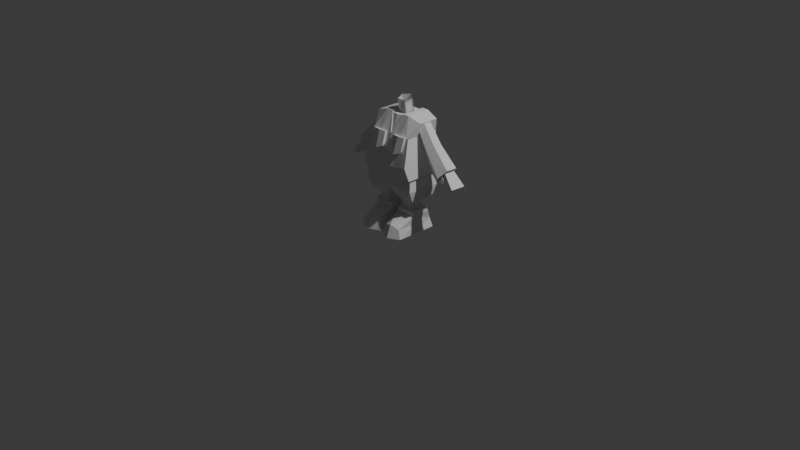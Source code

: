 # Source: Characters.blend  (saved by Blender 5.0.118; exported with 4.5.12 LTS)
import bpy
from mathutils import Matrix  # noqa: F401  (used for matrix-valued properties, if any)

bpy.ops.wm.read_factory_settings(use_empty=True)
scene = bpy.context.scene
scene.name = 'Scene'

# ---- collections
col_collection = bpy.data.collections.new('Collection'); scene.collection.children.link(col_collection)
col_player = bpy.data.collections.new('Player'); scene.collection.children.link(col_player)

# ---- world
world_world = bpy.data.worlds.new('World'); scene.world = world_world
world_world.use_nodes = True; world_world.node_tree.nodes.clear()
_N = world_world.node_tree.nodes; _L = world_world.node_tree.links
n0 = _N.new('ShaderNodeOutputWorld'); n0.name = 'World Output'; n0.location = (200, 100)
n1 = _N.new('ShaderNodeBackground'); n1.name = 'Background'; n1.location = (-200, 100)
n1.inputs[0].default_value = (0.05088, 0.05088, 0.05088, 1.0)
_L.new(n1.outputs[0], n0.inputs[0])
n0.is_active_output = True
world_world.color = (0.05088, 0.05088, 0.05088)
world_world.sun_shadow_jitter_overblur = 0.0

# ---- cameras
cam_camera = bpy.data.cameras.new('Camera')
cam_camera.clip_end = 100.0
cam_camera.ortho_scale = 7.314

# ---- lights
light_light = bpy.data.lights.new('Light', 'POINT')
light_light.energy = 1000.0
light_light.shadow_soft_size = 0.1

# ---- meshes
me_cube_001 = bpy.data.meshes.new('Cube.001')
me_cube_001.from_pydata([(-0.2739, -0.2436, -0.2846), (-0.2511, -0.06353, -0.04483), (-0.2739, 0.2086, -0.2846), (-0.2511, 0.1304, -0.0434), (-0.01476, -0.2436, -0.282), (-0.05859, -0.06201, -0.04333), (-0.01749, 0.2086, -0.282), (-0.05082, 0.1304, -0.0434), (-0.2404, -0.2296, -0.1928), (-0.2404, 0.1961, -0.1883), (-0.05624, 0.1961, -0.1874), (-0.05624, -0.2296, -0.1919), (-0.2604, -0.05102, -0.09847), (-0.2604, 0.1545, -0.09061), (-0.03883, 0.1545, -0.09014), (-0.03883, -0.05102, -0.098), (-0.05624, 0.1961, -0.1874), (-0.1471, 0.2086, -0.2833), (-0.1543, -0.2642, -0.1486), (-0.1526, -0.3109, -0.2833), (-0.1537, -0.08922, -0.04127), (-0.1526, 0.1597, -0.04266), (-0.02396, 0.0401, -0.0464), (-0.1535, 0.0369, -0.04584), (-0.2788, 0.0326, -0.04424), (-0.2604, 0.03411, -0.09521), (-0.03883, 0.0469, -0.09426), (-0.1527, 0.1505, -0.08738), (-0.1535, -0.05501, -0.09738), (-0.2739, -0.01048, -0.2846), (-0.01612, -0.01048, -0.282), (-0.03487, 0.008843, -0.1802), (-0.2618, 0.008843, -0.1811), (-0.1499, -0.05114, -0.2833), (-0.1525, 0.1268, -0.0551), (-0.1525, 0.1167, 0.1314), (-0.06368, 0.06238, -0.05859), (-0.06368, 0.05228, 0.1279), (-0.0976, -0.04186, -0.06423), (-0.0976, -0.05196, 0.1222), (-0.2074, -0.04186, -0.06423), (-0.2074, -0.05196, 0.1222), (-0.2413, 0.06238, -0.05859), (-0.2413, 0.05228, 0.1279), (-0.1525, 0.1268, -0.0551), (-0.1525, 0.1167, 0.1314), (-0.06368, 0.06238, -0.05859), (-0.06368, 0.05228, 0.1279), (-0.0976, -0.04186, -0.06423), (-0.0976, -0.05196, 0.1222), (-0.2074, -0.04186, -0.06423), (-0.2074, -0.05196, 0.1222), (-0.2413, 0.06238, -0.05859), (-0.2413, 0.05228, 0.1279)], [(34, 44), (35, 45), (36, 46), (37, 47), (38, 48), (39, 49), (40, 50), (41, 51), (42, 52), (43, 53)], [(12, 1, 24, 25), (13, 3, 21, 27), (14, 7, 22, 26), (15, 5, 20, 28), (29, 33, 19, 0), (7, 21, 23, 22), (4, 11, 18, 19), (30, 31, 11, 4), (2, 9, 10, 6, 17), (29, 32, 9, 2), (11, 15, 28, 12, 8, 18), (16, 14, 26, 15, 31), (9, 13, 27, 14, 10), (8, 12, 32), (19, 18, 8, 0), (33, 17, 6, 30), (20, 23, 24, 1), (24, 23, 21, 3), (22, 23, 20, 5), (25, 24, 3, 13), (26, 22, 5, 15), (27, 21, 7, 14), (28, 20, 1, 12), (19, 33, 30, 4), (0, 8, 32, 29), (6, 16, 31, 30), (2, 17, 33, 29), (32, 12, 25, 13, 9), (31, 15, 11), (34, 35, 37, 36), (36, 37, 39, 38), (38, 39, 41, 40), (40, 41, 43, 42), (42, 43, 35, 34)])
_uv = me_cube_001.uv_layers.new(name='UVMap')
_uv.uv.foreach_set('vector', [0.5625, 0.0, 0.625, 0.0, 0.625, 0.1261, 0.5625, 0.1035, 0.5625, 0.25, 0.625, 0.25, 0.625, 0.3734, 0.5625, 0.344, 0.5625, 0.5, 0.625, 0.5, 0.625, 0.6084, 0.5625, 0.6309, 0.5625, 0.75, 0.625, 0.75, 0.625, 0.8784, 0.5625, 0.8931, 0.125, 0.625, 0.2486, 0.625, 0.2486, 0.75, 0.125, 0.75, 0.625, 0.5, 0.7516, 0.5, 0.7525, 0.6215, 0.625, 0.6084, 0.375, 0.75, 0.5, 0.75, 0.5, 0.8787, 0.375, 0.8764, 0.375, 0.625, 0.5, 0.625, 0.5, 0.75, 0.375, 0.75, 0.375, 0.25, 0.5, 0.25, 0.5, 0.5, 0.375, 0.5, 0.375, 0.3736, 0.375, 0.125, 0.5, 0.125, 0.5, 0.25, 0.375, 0.25, 0.5, 0.75, 0.5625, 0.75, 0.5625, 0.8931, 0.5625, 1.0, 0.5, 1.0, 0.5, 0.8787, 0.5, 0.5, 0.5625, 0.5, 0.5625, 0.6309, 0.5625, 0.75, 0.5, 0.625, 0.5, 0.25, 0.5625, 0.25, 0.5625, 0.344, 0.5625, 0.5, 0.5, 0.5, 0.5, 0.0, 0.5625, 0.0, 0.5, 0.125, 0.375, 0.8764, 0.5, 0.8787, 0.5, 1.0, 0.375, 1.0, 0.2486, 0.625, 0.2486, 0.5, 0.375, 0.5, 0.375, 0.625, 0.7534, 0.75, 0.7525, 0.6215, 0.875, 0.6239, 0.875, 0.75, 0.875, 0.6239, 0.7525, 0.6215, 0.7516, 0.5, 0.875, 0.5, 0.625, 0.6084, 0.7525, 0.6215, 0.7534, 0.75, 0.625, 0.75, 0.5625, 0.1035, 0.625, 0.1261, 0.625, 0.25, 0.5625, 0.25, 0.5625, 0.6309, 0.625, 0.6084, 0.625, 0.75, 0.5625, 0.75, 0.5625, 0.344, 0.625, 0.3734, 0.625, 0.5, 0.5625, 0.5, 0.5625, 0.8931, 0.625, 0.8784, 0.625, 1.0, 0.5625, 1.0, 0.2486, 0.75, 0.2486, 0.625, 0.375, 0.625, 0.375, 0.75, 0.375, 0.0, 0.5, 0.0, 0.5, 0.125, 0.375, 0.125, 0.375, 0.5, 0.5, 0.5, 0.5, 0.625, 0.375, 0.625, 0.125, 0.5, 0.2486, 0.5, 0.2486, 0.625, 0.125, 0.625, 0.5, 0.125, 0.5625, 0.0, 0.5625, 0.1035, 0.5625, 0.25, 0.5, 0.25, 0.5, 0.625, 0.5625, 0.75, 0.5, 0.75, 1.0, 0.0, 1.0, 1.0, 0.8, 1.0, 0.8, 0.0, 0.8, 0.0, 0.8, 1.0, 0.6, 1.0, 0.6, 0.0, 0.6, 0.0, 0.6, 1.0, 0.4, 1.0, 0.4, 0.0, 0.4, 0.0, 0.4, 1.0, 0.2, 1.0, 0.2, 0.0, 0.2, 0.0, 0.2, 1.0, 2.98e-08, 1.0, 2.98e-08, 0.0])
me_cube_001.update()
me_cube = bpy.data.meshes.new('Cube')
me_cube.from_pydata([(-0.954, -0.5368, -0.6328), (-0.9457, -0.6698, 1.949), (-0.954, 0.7073, -0.6328), (-0.9457, 0.4752, 1.949), (-0.165, 0.7073, -0.6328), (5.397e-05, 0.7382, 1.949), (-0.165, -0.5368, -0.6328), (0.0008612, -0.9328, 1.949), (-1.034, -0.7887, 0.4267), (-1.034, 0.8541, 0.4267), (-0.0004888, -0.7887, 0.4267), (-0.0004888, 0.8541, 0.4267), (-0.0004888, -0.7887, 0.4267), (-0.0004888, 0.8541, 0.4267), (-1.026, 0.08521, -0.6328), (-0.9457, -0.09729, 1.949), (-0.09321, 0.08521, -0.6328), (-1.034, 0.03268, 0.4267), (-0.0004888, 0.03268, 0.4267), (-0.5832, 0.8236, -0.6328), (-0.4799, -0.8013, 1.949), (-0.4799, 0.6067, 1.949), (-0.5832, -0.6531, -0.6328), (-0.5173, 0.8541, 0.4267), (-0.5173, -0.7887, 0.4267)], [(10, 12), (11, 13)], [(17, 15, 3, 9), (24, 20, 1, 8), (23, 21, 5, 11), (19, 23, 11, 4), (22, 24, 8, 0), (14, 17, 9, 2), (16, 18, 10, 6), (4, 11, 18, 16), (0, 8, 17, 14), (8, 1, 15, 17), (6, 10, 24, 22), (2, 9, 23, 19), (9, 3, 21, 23), (10, 7, 20, 24), (16, 6, 4), (22, 19, 4, 6), (19, 22, 0, 2), (14, 2, 0)])
_uv = me_cube.uv_layers.new(name='UVMap')
_uv.uv.foreach_set('vector', [0.4458, 0.125, 0.625, 0.125, 0.625, 0.25, 0.4458, 0.25, 0.4458, 0.9375, 0.625, 0.9375, 0.625, 1.0, 0.4458, 1.0, 0.4458, 0.3125, 0.625, 0.3125, 0.625, 0.375, 0.4458, 0.375, 0.375, 0.3125, 0.4458, 0.3125, 0.4458, 0.375, 0.375, 0.375, 0.375, 0.9375, 0.4458, 0.9375, 0.4458, 1.0, 0.375, 1.0, 0.375, 0.125, 0.4458, 0.125, 0.4458, 0.25, 0.375, 0.25, 0.375, 0.625, 0.4458, 0.625, 0.4458, 0.875, 0.375, 0.875, 0.375, 0.375, 0.4458, 0.375, 0.4458, 0.625, 0.375, 0.625, 0.375, 0.0, 0.4458, 0.0, 0.4458, 0.125, 0.375, 0.125, 0.4458, 0.0, 0.625, 0.0, 0.625, 0.125, 0.4458, 0.125, 0.375, 0.875, 0.4458, 0.875, 0.4458, 0.9375, 0.375, 0.9375, 0.375, 0.25, 0.4458, 0.25, 0.4458, 0.3125, 0.375, 0.3125, 0.4458, 0.25, 0.625, 0.25, 0.625, 0.3125, 0.4458, 0.3125, 0.4458, 0.875, 0.625, 0.875, 0.625, 0.9375, 0.4458, 0.9375, 0.375, 0.625, 0.375, 0.875, 0.375, 0.375, 0.375, 0.9375, 0.375, 0.3125, 0.375, 0.375, 0.375, 0.875, 0.375, 0.3125, 0.375, 0.9375, 0.375, 1.0, 0.375, 0.25, 0.375, 0.125, 0.375, 0.25, 0.375, 1.0])
me_cube.update()
me_cube_002 = bpy.data.meshes.new('Cube.002')
me_cube_002.from_pydata([(-1.068, -0.5658, -1.133), (-1.0, 0.02928, 0.7531), (-1.068, 0.7911, -1.133), (-1.0, 0.7705, 0.7531), (1.0, -1.0, 0.9131), (-0.4556, -0.3835, 0.2761), (-0.4556, 0.9073, 0.2131), (0.0, 0.8858, -1.308), (-0.2521, 0.8489, 0.9131), (0.0, -0.7034, -1.133), (-0.2521, -0.04889, 0.9131), (-0.3618, 0.8858, -1.263), (-0.5, -0.04889, 0.9131), (-0.5, 0.8489, 0.9131), (-0.3618, -0.7034, -1.263), (0.0, 0.9073, 0.1985), (0.0, -0.3835, 0.255), (-0.8304, 0.9073, 0.255), (-0.8304, -0.3835, 0.255), (-0.986, 0.8338, -0.653), (0.0, -0.6905, -0.653), (0.0, 0.8338, -0.7874), (-0.3942, 0.8338, -0.7527), (-0.3942, -0.6905, -0.7527), (-0.986, -0.6905, -0.653), (-0.2521, 0.8489, 0.9131), (0.0, 0.9073, 0.1985), (-0.1877, -0.364, 0.2646), (-0.7232, -0.364, 0.2681), (-0.4212, -0.5555, -0.328), (-0.6603, -0.5164, -0.1781), (-0.1703, -0.5269, -0.1934), (-0.1884, -0.4575, 0.2948), (-0.447, -0.4917, 0.3015), (-0.7239, -0.4575, 0.2983), (-0.4218, -0.6839, -0.3027), (-0.7085, -0.6157, -0.1961), (-0.1711, -0.6205, -0.1855), (-0.2366, 0.8421, 0.8642), (-0.2335, -0.0729, 0.8642), (-0.2272, 0.8007, 0.8642), (-0.2521, 0.7912, 0.9131), (-0.2336, -0.04378, 0.8642), (-0.2521, -0.02007, 0.9131), (-3.871e-05, -0.3846, 0.2543), (-0.0001432, -0.3555, 0.2543), (-0.0004247, 0.9075, 0.1984), (0.0005681, 0.8731, 0.203), (0.0003838, -0.0757, 0.852), (0.0004591, -0.3407, 0.2695), (0.0002257, 0.8132, 0.8525), (0.001015, 0.8856, 0.1912), (-0.2555, 0.4506, 0.8609), (-0.1579, 0.07208, 1.346), (-0.1579, 0.1538, 0.8152), (0.1579, 0.07208, 1.346), (0.1579, 0.1538, 0.8152), (0.2555, 0.3689, 1.392), (0.2555, 0.4506, 0.8609), (3.579e-08, 0.5524, 1.42), (3.579e-08, 0.6341, 0.8505), (-0.2999, 0.4156, 0.8719), (-0.3215, 0.4175, 0.9208), (-0.5, 0.3647, 0.9131), (-0.2555, 0.3689, 1.392), (-1.358, 0.6414, -0.167), (-0.8848, 0.6155, 0.4708), (-1.195, 0.4865, -0.3843), (-0.8372, 0.4825, 0.3006), (-1.186, 0.1739, -0.3792), (-0.8289, 0.2143, 0.3049), (-1.339, 0.01626, -0.1569), (-0.8683, 0.07908, 0.4794), (-1.502, 0.1712, 0.06041), (-0.9539, 0.212, 0.7527), (-1.512, 0.4838, 0.05538), (-0.9621, 0.4802, 0.7484), (-1.923, 0.7015, -0.9123), (-1.705, 0.5297, -1.153), (-1.695, 0.1897, -1.147), (-1.902, 0.01503, -0.9014), (-2.1, 0.1863, -0.6608), (-2.11, 0.5275, -0.6662), (-1.668, 0.5645, -1.197), (-1.925, 0.7673, -0.9125), (-1.656, 0.1556, -1.19), (-1.9, -0.05064, -0.8994), (-2.135, 0.1521, -0.615), (-2.147, 0.561, -0.6216), (-1.809, 0.01916, -0.8237), (-1.83, 0.7056, -0.8346), (-1.612, 0.5338, -1.075), (-1.601, 0.1939, -1.07), (-2.007, 0.1904, -0.5831), (-2.017, 0.5316, -0.5885), (-2.466, 0.04968, -1.176), (-1.968, 0.1698, -0.6555), (-2.479, 0.6228, -1.189), (-1.968, 0.5438, -0.6552), (-2.323, 0.05008, -1.304), (-1.89, 0.1701, -0.7561), (-2.337, 0.6232, -1.317), (-1.891, 0.5441, -0.7558), (-2.105, 0.09294, -1.044), (-1.868, 0.1095, -0.7693), (-2.075, 0.2929, -1.065), (-1.857, 0.2179, -0.7827), (-1.97, 0.06254, -1.096), (-1.785, 0.08157, -0.8777), (-1.94, 0.2625, -1.118), (-1.775, 0.19, -0.8912)], [], [(18, 1, 3, 17), (5, 12, 1, 18, 28), (13, 3, 1, 12, 63), (22, 6, 15, 21), (11, 7, 9, 14), (20, 16, 27, 31, 29, 23), (6, 13, 8, 15), (17, 3, 13, 6), (2, 11, 14, 0), (8, 13, 63, 62, 41), (16, 10, 12, 5, 27), (24, 18, 17, 19), (19, 17, 6, 22), (23, 29, 30, 28, 18, 24), (14, 23, 24, 0), (2, 19, 22, 11), (0, 24, 19, 2), (9, 20, 23, 14), (11, 22, 21, 7), (15, 8, 25, 26), (34, 36, 35, 33), (29, 31, 37, 35), (27, 5, 33, 32), (35, 37, 32, 33), (28, 30, 36, 34), (5, 28, 34, 33), (31, 27, 32, 37), (30, 29, 35, 36), (8, 41, 40, 38), (42, 39, 44, 45), (40, 41, 62, 61), (42, 43, 10, 39), (38, 40, 47, 46), (42, 45, 49, 48), (47, 40, 50, 51), (40, 61, 42, 48, 50), (54, 53, 64, 52), (58, 57, 55, 56), (61, 62, 43, 42), (60, 59, 57, 58), (56, 55, 53, 54), (62, 63, 12, 10, 43), (52, 64, 59, 60), (65, 66, 68, 67), (67, 68, 70, 69), (69, 70, 72, 71), (71, 72, 74, 73), (73, 74, 76, 75), (75, 76, 66, 65), (73, 75, 88, 87), (65, 67, 83, 84), (69, 71, 86, 85), (75, 65, 84, 88), (71, 73, 87, 86), (67, 69, 85, 83), (79, 80, 89, 92), (81, 82, 94, 93), (78, 77, 84, 83), (79, 78, 83, 85), (80, 79, 85, 86), (81, 80, 86, 87), (82, 81, 87, 88), (77, 82, 88, 84), (93, 94, 90, 89), (91, 92, 89, 90), (77, 78, 91, 90), (82, 77, 90, 94), (80, 81, 93, 89), (78, 79, 92, 91), (95, 96, 98, 97), (97, 98, 102, 101), (101, 102, 100, 99), (99, 100, 96, 95), (97, 101, 99, 95), (102, 98, 96, 100), (103, 104, 106, 105), (105, 106, 110, 109), (109, 110, 108, 107), (107, 108, 104, 103), (105, 109, 107, 103), (110, 106, 104, 108)])
_uv = me_cube_002.uv_layers.new(name='UVMap')
_uv.uv.foreach_set('vector', [0.5446, 0.0, 0.625, 0.0, 0.625, 0.25, 0.5446, 0.25, 0.5446, 0.9375, 0.625, 0.9375, 0.625, 1.0, 0.5446, 1.0, 0.5446, 0.9738, 0.8125, 0.5, 0.875, 0.5, 0.875, 0.75, 0.8125, 0.75, 0.8125, 0.6307, 0.4336, 0.3125, 0.5446, 0.3125, 0.5446, 0.375, 0.4336, 0.375, 0.1875, 0.5, 0.25, 0.5, 0.25, 0.75, 0.1875, 0.75, 0.4336, 0.875, 0.5446, 0.875, 0.5446, 0.9056, 0.4965, 0.9053, 0.4824, 0.9375, 0.4336, 0.9375, 0.5446, 0.3125, 0.625, 0.3125, 0.625, 0.375, 0.5446, 0.375, 0.5446, 0.25, 0.625, 0.25, 0.625, 0.3125, 0.5446, 0.3125, 0.125, 0.5, 0.1875, 0.5, 0.1875, 0.75, 0.125, 0.75, 0.75, 0.5, 0.8125, 0.5, 0.8125, 0.6307, 0.75, 0.6343, 0.75, 0.5166, 0.5446, 0.875, 0.625, 0.875, 0.625, 0.9375, 0.5446, 0.9375, 0.5446, 0.9056, 0.4336, 0.0, 0.5446, 0.0, 0.5446, 0.25, 0.4336, 0.25, 0.4336, 0.25, 0.5446, 0.25, 0.5446, 0.3125, 0.4336, 0.3125, 0.4336, 0.9375, 0.4824, 0.9375, 0.4959, 0.968, 0.5446, 0.9738, 0.5446, 1.0, 0.4336, 1.0, 0.375, 0.9375, 0.4336, 0.9375, 0.4336, 1.0, 0.375, 1.0, 0.375, 0.25, 0.4336, 0.25, 0.4336, 0.3125, 0.375, 0.3125, 0.375, 0.0, 0.4336, 0.0, 0.4336, 0.25, 0.375, 0.25, 0.375, 0.875, 0.4336, 0.875, 0.4336, 0.9375, 0.375, 0.9375, 0.375, 0.3125, 0.4336, 0.3125, 0.4336, 0.375, 0.375, 0.375, 0.5446, 0.375, 0.625, 0.375, 0.625, 0.375, 0.5446, 0.375, 0.5446, 0.9738, 0.4959, 0.968, 0.4824, 0.9375, 0.5446, 0.9375, 0.4824, 0.9375, 0.4965, 0.9053, 0.4965, 0.9053, 0.4824, 0.9375, 0.5446, 0.9056, 0.5446, 0.9375, 0.5446, 0.9375, 0.5446, 0.9056, 0.4824, 0.9375, 0.4965, 0.9053, 0.5446, 0.9056, 0.5446, 0.9375, 0.5446, 0.9738, 0.4959, 0.968, 0.4959, 0.968, 0.5446, 0.9738, 0.5446, 0.9375, 0.5446, 0.9738, 0.5446, 0.9738, 0.5446, 0.9375, 0.4965, 0.9053, 0.5446, 0.9056, 0.5446, 0.9056, 0.4965, 0.9053, 0.4959, 0.968, 0.4824, 0.9375, 0.4824, 0.9375, 0.4959, 0.968, 0.75, 0.5, 0.75, 0.5166, 0.75, 0.5153, 0.75, 0.5, 0.75, 0.7418, 0.75, 0.75, 0.75, 0.75, 0.75, 0.7418, 0.75, 0.5153, 0.75, 0.5166, 0.75, 0.6343, 0.75, 0.632, 0.75, 0.7418, 0.75, 0.7417, 0.75, 0.75, 0.75, 0.75, 0.75, 0.5, 0.75, 0.5153, 0.75, 0.5153, 0.75, 0.5, 0.75, 0.7418, 0.75, 0.7418, 0.75, 0.7418, 0.75, 0.7418, 0.75, 0.5153, 0.75, 0.5153, 0.75, 0.5153, 0.75, 0.5153, 0.75, 0.5153, 0.75, 0.632, 0.75, 0.7418, 0.75, 0.7418, 0.75, 0.5153, 1.0, 0.0, 1.0, 1.0, 0.8, 1.0, 0.8, 0.0, 0.8, 0.0, 0.8, 1.0, 0.6, 1.0, 0.6, 0.0, 0.75, 0.632, 0.75, 0.6343, 0.75, 0.7417, 0.75, 0.7418, 0.6, 0.0, 0.6, 1.0, 0.4, 1.0, 0.4, 0.0, 0.4, 0.0, 0.4, 1.0, 0.2, 1.0, 0.2, 0.0, 0.75, 0.6343, 0.8125, 0.6307, 0.8125, 0.75, 0.75, 0.75, 0.75, 0.7417, 0.2, 0.0, 0.2, 1.0, 2.98e-08, 1.0, 2.98e-08, 0.0, 1.0, 0.0, 1.0, 1.0, 0.8333, 1.0, 0.8333, 0.0, 0.8333, 0.0, 0.8333, 1.0, 0.6667, 1.0, 0.6667, 0.0, 0.6667, 0.0, 0.6667, 1.0, 0.5, 1.0, 0.5, 0.0, 0.5, 0.0, 0.5, 1.0, 0.3333, 1.0, 0.3333, 0.0, 0.3333, 0.0, 0.3333, 1.0, 0.1667, 1.0, 0.1667, 0.0, 0.1667, 0.0, 0.1667, 1.0, -8.941e-08, 1.0, -8.941e-08, 0.0, 0.3333, 0.0, 0.1667, 0.0, 0.1667, 0.0, 0.3333, 0.0, 1.0, 0.0, 0.8333, 0.0, 0.8333, 0.0, 1.0, 0.0, 0.6667, 0.0, 0.5, 0.0, 0.5, 0.0, 0.6667, 0.0, 0.1667, 0.0, -8.941e-08, 0.0, -8.941e-08, 0.0, 0.1667, 0.0, 0.5, 0.0, 0.3333, 0.0, 0.3333, 0.0, 0.5, 0.0, 0.8333, 0.0, 0.6667, 0.0, 0.6667, 0.0, 0.8333, 0.0, 0.6362, 0.0, 0.4599, 0.0, 0.4599, 0.0, 0.6362, 0.0, 0.326, 0.0, 0.174, 0.0, 0.174, 0.0, 0.326, 0.0, 0.7127, 0.0, 0.04016, 0.0, -8.941e-08, 0.0, 0.8333, 0.0, 0.6362, 0.0, 0.7127, 0.0, 0.8333, 0.0, 0.6667, 0.0, 0.4599, 0.0, 0.6362, 0.0, 0.6667, 0.0, 0.5, 0.0, 0.326, 0.0, 0.4599, 0.0, 0.5, 0.0, 0.3333, 0.0, 0.174, 0.0, 0.326, 0.0, 0.3333, 0.0, 0.1667, 0.0, 0.04016, 0.0, 0.174, 0.0, 0.1667, 0.0, -8.941e-08, 0.0, 0.326, 0.0, 0.174, 0.0, 0.04016, 0.0, 0.4599, 0.0, 0.7127, 0.0, 0.6362, 0.0, 0.4599, 0.0, 0.04016, 0.0, 0.04016, 0.0, 0.7127, 0.0, 0.7127, 0.0, 0.04016, 0.0, 0.174, 0.0, 0.04016, 0.0, 0.04016, 0.0, 0.174, 0.0, 0.4599, 0.0, 0.326, 0.0, 0.326, 0.0, 0.4599, 0.0, 0.7127, 0.0, 0.6362, 0.0, 0.6362, 0.0, 0.7127, 0.0, 0.375, 0.0, 0.625, 0.0, 0.625, 0.25, 0.375, 0.25, 0.375, 0.25, 0.625, 0.25, 0.625, 0.5, 0.375, 0.5, 0.375, 0.5, 0.625, 0.5, 0.625, 0.75, 0.375, 0.75, 0.375, 0.75, 0.625, 0.75, 0.625, 1.0, 0.375, 1.0, 0.125, 0.5, 0.375, 0.5, 0.375, 0.75, 0.125, 0.75, 0.625, 0.5, 0.875, 0.5, 0.875, 0.75, 0.625, 0.75, 0.375, 0.0, 0.625, 0.0, 0.625, 0.25, 0.375, 0.25, 0.375, 0.25, 0.625, 0.25, 0.625, 0.5, 0.375, 0.5, 0.375, 0.5, 0.625, 0.5, 0.625, 0.75, 0.375, 0.75, 0.375, 0.75, 0.625, 0.75, 0.625, 1.0, 0.375, 1.0, 0.125, 0.5, 0.375, 0.5, 0.375, 0.75, 0.125, 0.75, 0.625, 0.5, 0.875, 0.5, 0.875, 0.75, 0.625, 0.75])
me_cube_002.update()
arm_metarig = bpy.data.armatures.new('metarig')  # bones are not reproduced

# ---- objects
ob_light = bpy.data.objects.new('Light', light_light)
ob_camera = bpy.data.objects.new('Camera', cam_camera)
ob_empty = bpy.data.objects.new('Empty', None)
ob_empty_001 = bpy.data.objects.new('Empty.001', None)
ob_metarig = bpy.data.objects.new('metarig', arm_metarig)
ob_cube = bpy.data.objects.new('Cube', me_cube_001)
ob_cube_001 = bpy.data.objects.new('Cube.001', me_cube)
ob_cube_002 = bpy.data.objects.new('Cube.002', me_cube_002)

# ---- transforms, parenting, visibility, modifiers, constraints
ob_light.location = (4.076, 1.005, 5.904)
ob_light.rotation_euler = (0.6503, 0.05522, 1.866)
ob_light.lock_rotations_4d = False
ob_light.empty_display_type = 'ARROWS'
ob_light.color = (0.0, 0.0, 0.0, 0.0)
ob_light.lineart.crease_threshold = 0.0
ob_camera.location = (7.359, -6.926, 4.958)
ob_camera.rotation_euler = (1.109, 0.0, 0.8149)
ob_camera.lock_rotations_4d = False
ob_camera.empty_display_type = 'ARROWS'
ob_camera.color = (0.0, 0.0, 0.0, 0.0)
ob_camera.display_type = 'WIRE'
ob_camera.lineart.crease_threshold = 0.0
ob_empty.location = (0.1324, 2.057, 0.9097)
ob_empty.rotation_euler = (1.571, -0.0, 0.0)
ob_empty.scale = (0.4174, 0.4174, 0.4174)
ob_empty.empty_display_type = 'IMAGE'
ob_empty.empty_display_size = 5.0
ob_empty_001.location = (-2.083, -0.0003912, 0.9114)
ob_empty_001.rotation_euler = (1.571, -0.0, 4.712)
ob_empty_001.scale = (0.4174, 0.4174, 0.4174)
ob_empty_001.empty_display_type = 'IMAGE'
ob_empty_001.empty_display_size = 5.0
ob_metarig.location = (0.0, 0.0, 0.0)
ob_cube.location = (-0.003152, -3.207e-08, 0.2272)
_m = ob_cube.modifiers.new('Mirror', 'MIRROR')
_m.use_mirror_vertex_groups = False
ob_cube_001.location = (0.0, 0.03396, 0.3811)
ob_cube_001.scale = (0.2943, 0.2288, 0.1103)
_m = ob_cube_001.modifiers.new('Mirror', 'MIRROR')
ob_cube_002.location = (0.0, 0.0, 0.8861)
ob_cube_002.scale = (0.2896, 0.2896, 0.2896)
_m = ob_cube_002.modifiers.new('Mirror', 'MIRROR')

# ---- collection membership
col_collection.objects.link(ob_light)
col_collection.objects.link(ob_camera)
col_collection.objects.link(ob_empty)
col_collection.objects.link(ob_empty_001)
col_collection.objects.link(ob_metarig)
col_player.objects.link(ob_cube)
col_player.objects.link(ob_cube_001)
col_player.objects.link(ob_cube_002)

# ---- scene / render settings (as saved in the file)
scene.camera = ob_camera
scene.frame_start = 1; scene.frame_end = 250; scene.frame_set(163)
scene.render.engine = 'BLENDER_EEVEE_NEXT'
scene.render.bake_bias = 0.0
scene.render.bake_samples = 0
scene.cycles.sampling_pattern = 'TABULATED_SOBOL'
scene.eevee.use_volume_custom_range = False
bpy.context.view_layer.update()
